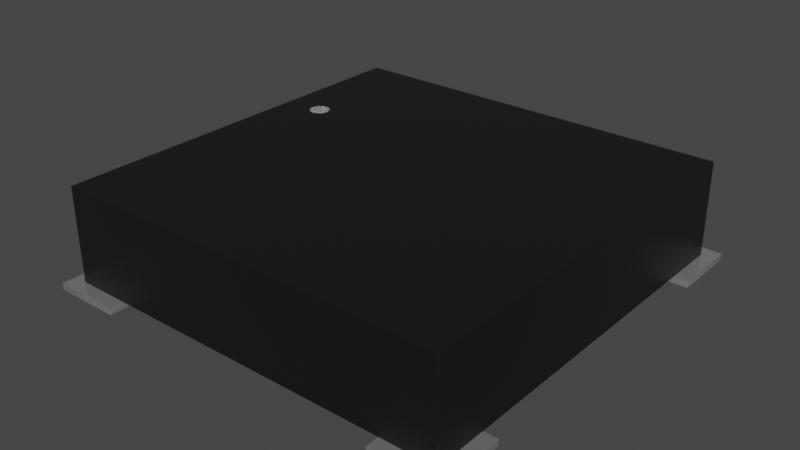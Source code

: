 # Source: MLP-16_3x3mm.blend  (saved by Blender 3.2.14; exported with 4.5.12 LTS)
import bpy
from mathutils import Matrix  # noqa: F401  (used for matrix-valued properties, if any)

bpy.ops.wm.read_factory_settings(use_empty=True)
scene = bpy.context.scene
scene.name = 'Scene'

# ---- collections
col_collection = bpy.data.collections.new('Collection'); scene.collection.children.link(col_collection)

# ---- materials (node trees are filled in below, after node groups)
mat_plastic_chip = bpy.data.materials.new('plastic_chip')
mat_plastic_chip.use_transparent_shadow = False
mat_plastic_chip.preview_render_type = 'CUBE'
mat_white_markings = bpy.data.materials.new('white_markings')
mat_white_markings.use_transparent_shadow = False
mat_white_markings.preview_render_type = 'FLAT'
mat_metal_pins = bpy.data.materials.new('metal_pins')
mat_metal_pins.use_transparent_shadow = False
mat_metal_pins.preview_render_type = 'CUBE'

# ---- node groups
ng_auto_smooth = bpy.data.node_groups.new('Auto Smooth', 'GeometryNodeTree')
_s = ng_auto_smooth.interface.new_socket(name='Geometry', in_out='OUTPUT', socket_type='NodeSocketGeometry')
_s = ng_auto_smooth.interface.new_socket(name='Geometry', in_out='INPUT', socket_type='NodeSocketGeometry')
_s = ng_auto_smooth.interface.new_socket(name='Angle', in_out='INPUT', socket_type='NodeSocketFloat')
_s.subtype = 'ANGLE'
_s.min_value = 0.0
_s.max_value = 3.142
ng_auto_smooth.is_modifier = True
_N = ng_auto_smooth.nodes; _L = ng_auto_smooth.links
n0 = _N.new('NodeGroupOutput'); n0.name = 'Group Output'; n0.location = (480, -100)
n1 = _N.new('NodeGroupInput'); n1.name = 'Group Input'; n1.location = (-420, -300)
n2 = _N.new('NodeGroupInput'); n2.name = 'Group Input.001'; n2.location = (-60, -100)
n3 = _N.new('GeometryNodeSetShadeSmooth'); n3.name = 'Set Shade Smooth'; n3.location = (120, -100)
n3.domain = 'EDGE'
n4 = _N.new('GeometryNodeSetShadeSmooth'); n4.name = 'Set Shade Smooth.001'; n4.location = (300, -100)
n5 = _N.new('GeometryNodeInputMeshEdgeAngle'); n5.name = 'Edge Angle'; n5.location = (-420, -220)
n6 = _N.new('GeometryNodeInputEdgeSmooth'); n6.name = 'Is Edge Smooth'; n6.location = (-60, -160)
n7 = _N.new('GeometryNodeInputShadeSmooth'); n7.name = 'Is Face Smooth'; n7.location = (-240, -340)
n8 = _N.new('FunctionNodeBooleanMath'); n8.name = 'Boolean Math'; n8.location = (-60, -220)
n9 = _N.new('FunctionNodeCompare'); n9.name = 'Compare'; n9.location = (-240, -180)
n9.operation = 'LESS_EQUAL'
_L.new(n5.outputs[0], n9.inputs[0])
_L.new(n4.outputs[0], n0.inputs[0])
_L.new(n1.outputs[1], n9.inputs[1])
_L.new(n9.outputs[0], n8.inputs[0])
_L.new(n7.outputs[0], n8.inputs[1])
_L.new(n2.outputs[0], n3.inputs[0])
_L.new(n6.outputs[0], n3.inputs[1])
_L.new(n3.outputs[0], n4.inputs[0])
_L.new(n8.outputs[0], n3.inputs[2])
n0.is_active_output = True

# ---- material node trees
mat_plastic_chip.use_nodes = True; mat_plastic_chip.node_tree.nodes.clear()
_N = mat_plastic_chip.node_tree.nodes; _L = mat_plastic_chip.node_tree.links
n0 = _N.new('ShaderNodeBsdfPrincipled'); n0.name = 'Principled BSDF'; n0.location = (10, 300)
n0.distribution = 'GGX'
n0.subsurface_method = 'BURLEY'
n0.inputs[0].default_value = (0.009312, 0.009312, 0.009312, 1.0)
n0.inputs[1].default_value = 0.1372
n0.inputs[2].default_value = 0.3706
n0.inputs[3].default_value = 1.45
n0.inputs[27].default_value = (0.0, 0.0, 0.0, 1.0)
n0.inputs[28].default_value = 1.0
n1 = _N.new('ShaderNodeOutputMaterial'); n1.name = 'Material Output'; n1.location = (300, 300)
n2 = _N.new('ShaderNodeTexNoise'); n2.name = 'Noise Texture'; n2.location = (-893, 54)
n2.inputs[2].default_value = 200.0
n2.inputs[3].default_value = 3.6
n2.inputs[4].default_value = 0.8375
n3 = _N.new('ShaderNodeBump'); n3.name = 'Bump'; n3.location = (-604, -53)
n3.inputs[0].default_value = 0.08
n3.inputs[1].default_value = 1.0
n3.inputs[2].default_value = 1.0
_L.new(n0.outputs[0], n1.inputs[0])
_L.new(n2.outputs[0], n3.inputs[3])
_L.new(n3.outputs[0], n0.inputs[5])
n1.is_active_output = True
mat_white_markings.use_nodes = True; mat_white_markings.node_tree.nodes.clear()
_N = mat_white_markings.node_tree.nodes; _L = mat_white_markings.node_tree.links
n0 = _N.new('ShaderNodeOutputMaterial'); n0.name = 'Material Output'; n0.location = (300, 300)
n1 = _N.new('ShaderNodeBsdfPrincipled'); n1.name = 'Principled BSDF'; n1.location = (-34, 272)
n1.distribution = 'GGX'
n1.subsurface_method = 'BURLEY'
n1.inputs[1].default_value = 0.02
n1.inputs[2].default_value = 0.4636
n1.inputs[3].default_value = 1.4
n1.inputs[8].default_value = 1.0
n1.inputs[10].default_value = 0.3682
n1.inputs[13].default_value = 0.6591
n1.inputs[18].default_value = 0.2318
n1.inputs[20].default_value = 0.6709
n1.inputs[24].default_value = 0.1191
n1.inputs[27].default_value = (0.0, 0.0, 0.0, 1.0)
n1.inputs[28].default_value = 1.0
n2 = _N.new('ShaderNodeMapping'); n2.name = 'Mapping'; n2.location = (-1010, 265)
n2.inputs[3].default_value = (3.0, 1.0, 1.0)
n3 = _N.new('ShaderNodeTexCoord'); n3.name = 'Texture Coordinate'; n3.location = (-1250, 180)
n4 = _N.new('ShaderNodeBump'); n4.name = 'Bump'; n4.location = (-376, -99)
n4.inputs[0].default_value = 0.05
n4.inputs[1].default_value = 1.0
n4.inputs[2].default_value = 1.0
n5 = _N.new('ShaderNodeTexNoise'); n5.name = 'Noise Texture'; n5.location = (-662, 176)
n5.inputs[2].default_value = 88.0
n5.inputs[3].default_value = 10.8
n5.inputs[4].default_value = 0.9167
n5.inputs[8].default_value = 1.6
n6 = _N.new('ShaderNodeValToRGB'); n6.name = 'ColorRamp'; n6.location = (-354, 186)
while len(n6.color_ramp.elements) > 1: n6.color_ramp.elements.remove(n6.color_ramp.elements[-1])
n6.color_ramp.elements[0].position = 0.0; n6.color_ramp.elements[0].color = (0.2596, 0.2596, 0.2596, 1.0)
_e = n6.color_ramp.elements.new(1.0); _e.color = (0.6303, 0.6303, 0.6303, 1.0)
n7 = _N.new('ShaderNodeMix'); n7.name = 'Mix'; n7.location = (-204, 152)
n7.data_type = 'RGBA'
n7.inputs[0].default_value = 0.3682
n7.inputs[7].default_value = (0.2525, 0.2525, 0.2525, 1.0)
_L.new(n5.outputs[0], n6.inputs[0])
_L.new(n1.outputs[0], n0.inputs[0])
_L.new(n3.outputs[2], n2.inputs[0])
_L.new(n2.outputs[0], n5.inputs[0])
_L.new(n5.outputs[0], n4.inputs[3])
_L.new(n4.outputs[0], n1.inputs[5])
_L.new(n6.outputs[0], n7.inputs[6])
_L.new(n7.outputs[2], n1.inputs[0])
n0.is_active_output = True
mat_metal_pins.use_nodes = True; mat_metal_pins.node_tree.nodes.clear()
_N = mat_metal_pins.node_tree.nodes; _L = mat_metal_pins.node_tree.links
n0 = _N.new('ShaderNodeMapping'); n0.name = 'Mapping'; n0.location = (-1447, -91)
n0.inputs[3].default_value = (4.8, 1.2, 1.1)
n1 = _N.new('ShaderNodeBsdfPrincipled'); n1.name = 'Principled BSDF'; n1.location = (-560, 254)
n1.distribution = 'GGX'
n1.subsurface_method = 'BURLEY'
n1.inputs[1].default_value = 0.7818
n1.inputs[2].default_value = 0.2886
n1.inputs[3].default_value = 1.45
n1.inputs[13].default_value = 0.0
n1.inputs[27].default_value = (0.0, 0.0, 0.0, 1.0)
n1.inputs[28].default_value = 1.0
n2 = _N.new('ShaderNodeOutputMaterial'); n2.name = 'Material Output.002'; n2.location = (-205, 253)
n2.width = 213
n3 = _N.new('ShaderNodeTexNoise'); n3.name = 'Noise Texture.002'; n3.location = (-1228, -73)
n3.inputs[2].default_value = 0.1
n3.inputs[3].default_value = 7.0
n3.inputs[4].default_value = 0.6
n3.inputs[8].default_value = 0.4
n4 = _N.new('ShaderNodeTexCoord'); n4.name = 'Texture Coordinate'; n4.location = (-1636, -116)
n5 = _N.new('ShaderNodeMix'); n5.name = 'Mix.001'; n5.location = (-921, 45)
n5.data_type = 'RGBA'
n5.inputs[6].default_value = (0.9398, 0.9547, 1.0, 1.0)
n5.inputs[7].default_value = (0.13, 0.1259, 0.1359, 1.0)
n6 = _N.new('ShaderNodeBump'); n6.name = 'Bump.001'; n6.location = (-1001, -227)
n6.inputs[0].default_value = 0.05
n6.inputs[1].default_value = 0.01
n6.inputs[2].default_value = 1.0
_L.new(n1.outputs[0], n2.inputs[0])
_L.new(n3.outputs[0], n6.inputs[3])
_L.new(n0.outputs[0], n3.inputs[0])
_L.new(n3.outputs[0], n5.inputs[0])
_L.new(n4.outputs[3], n0.inputs[0])
_L.new(n5.outputs[2], n1.inputs[0])
_L.new(n6.outputs[0], n1.inputs[5])
n2.is_active_output = True

# ---- world
world_world = bpy.data.worlds.new('World'); scene.world = world_world
world_world.use_nodes = True; world_world.node_tree.nodes.clear()
_N = world_world.node_tree.nodes; _L = world_world.node_tree.links
n0 = _N.new('ShaderNodeOutputWorld'); n0.name = 'World Output'; n0.location = (300, 300)
n1 = _N.new('ShaderNodeBackground'); n1.name = 'Background'; n1.location = (10, 300)
n1.inputs[0].default_value = (0.05088, 0.05088, 0.05088, 1.0)
_L.new(n1.outputs[0], n0.inputs[0])
n0.is_active_output = True
world_world.color = (0.05088, 0.05088, 0.05088)
world_world.use_sun_shadow = False
world_world.sun_shadow_jitter_overblur = 0.0

# ---- meshes
me_shape_9_indexedfaceset_028 = bpy.data.meshes.new('SHAPE_9_IndexedFaceSet.028')
me_shape_9_indexedfaceset_028.from_pydata([(0.5902, -0.5902, 0.3), (0.5902, 0.5902, 0.3), (-0.5902, 0.5902, 0.3), (-0.472, 0.1674, 0.3012), (-0.4512, 0.176, 0.3012), (-0.4465, 0.1821, 0.3012), (-0.4436, 0.2045, 0.3012), (-0.4465, 0.2116, 0.3012), (-0.4644, 0.2253, 0.3012), (-0.472, 0.2264, 0.3012), (-0.4797, 0.2253, 0.3012), (-0.4929, 0.2177, 0.3012), (-0.5005, 0.2045, 0.3012), (-0.5016, 0.1969, 0.3012), (-0.5005, 0.2045, 0.3), (-0.472, 0.2264, 0.3), (-0.4465, 0.2116, 0.3), (-0.4436, 0.2045, 0.3), (-0.4425, 0.1969, 0.3), (-0.4512, 0.176, 0.3), (-0.4573, 0.1713, 0.3), (-0.472, 0.1674, 0.3), (-0.4868, 0.1713, 0.3), (-0.4929, 0.176, 0.3), (-0.4976, 0.1821, 0.3), (-0.5005, 0.1892, 0.3), (-0.5016, 0.1969, 0.3), (-0.4976, 0.2116, 0.3), (-0.4929, 0.2177, 0.3), (-0.4868, 0.2224, 0.3), (-0.4797, 0.2253, 0.3), (-0.4644, 0.2253, 0.3), (-0.4573, 0.2224, 0.3), (-0.4512, 0.2177, 0.3), (-0.4436, 0.1892, 0.3), (-0.4465, 0.1821, 0.3), (-0.4644, 0.1684, 0.3), (-0.4797, 0.1684, 0.3), (-0.5005, 0.1892, 0.3012), (-0.4976, 0.1821, 0.3012), (-0.4929, 0.176, 0.3012), (-0.4868, 0.1713, 0.3012), (-0.4797, 0.1684, 0.3012), (-0.4644, 0.1684, 0.3012), (-0.4573, 0.1713, 0.3012), (-0.4436, 0.1892, 0.3012), (-0.4425, 0.1969, 0.3012), (-0.4512, 0.2177, 0.3012), (-0.4573, 0.2224, 0.3012), (-0.4868, 0.2224, 0.3012), (-0.4976, 0.2116, 0.3012), (-0.5902, -0.5902, 0.02008), (-0.5902, -0.5902, 0.3), (-0.5902, 0.5902, 0.02008), (0.5902, 0.5902, 0.02008), (0.5902, -0.5902, 0.02008), (-0.4315, 0.4315, 0.0), (-0.4315, 0.6315, 0.02008), (-0.4315, 0.4315, 0.02008), (-0.6315, 0.6315, 0.0), (-0.4315, 0.6315, 0.0), (-0.6315, 0.6315, 0.02008), (-0.6315, 0.4315, 0.0), (-0.6315, 0.4315, 0.02008), (0.4315, 0.4315, 0.0), (0.4315, 0.4315, 0.02008), (0.6315, 0.6315, 0.0), (0.6315, 0.4315, 0.0), (0.6315, 0.4315, 0.02008), (0.4315, 0.6315, 0.0), (0.4315, 0.6315, 0.02008), (0.6315, 0.6315, 0.02008), (-0.6315, -0.6315, 0.0), (-0.4315, -0.4315, 0.0), (-0.4315, -0.4315, 0.02008), (-0.6315, -0.4315, 0.0), (-0.6315, -0.6315, 0.02008), (-0.6315, -0.4315, 0.02008), (-0.4315, -0.6315, 0.0), (-0.4315, -0.6315, 0.02008), (0.6315, -0.6315, 0.02008), (0.4315, -0.4315, 0.0), (0.6315, -0.4315, 0.0), (0.4315, -0.4315, 0.02008), (0.6315, -0.4315, 0.02008), (0.4315, -0.6315, 0.0), (0.4315, -0.6315, 0.02008), (0.6315, -0.6315, 0.0), (-0.2657, -0.2657, 0.0), (0.2657, 0.2657, 0.0), (0.2657, -0.2657, 0.0), (-0.2657, 0.2657, 0.0), (-0.2657, 0.2657, 0.02008), (-0.2657, -0.2657, 0.02008), (0.2657, -0.2657, 0.02008), (0.2657, 0.2657, 0.02008), (0.5315, 0.2567, 0.15), (0.5315, 0.137, 0.15), (0.5114, 0.2567, 0.15), (0.5114, 0.137, 0.15), (0.5114, 0.2567, 0.02008), (0.3315, 0.2567, 0.02008), (0.5114, 0.137, 0.02008), (0.3315, 0.2567, 0.0), (0.3315, 0.137, 0.02008), (0.5315, 0.137, 0.0), (0.3315, 0.137, 0.0), (0.5315, 0.2567, 0.0), (0.3315, 0.05984, 0.02008), (0.5114, 0.05984, 0.02008), (0.5315, 0.05984, 0.15), (0.3315, -0.05984, 0.0), (0.5315, -0.05984, 0.15), (0.5114, 0.05984, 0.15), (0.3315, -0.05984, 0.02008), (0.5315, 0.05984, 0.0), (0.5315, -0.05984, 0.0), (0.5114, -0.05984, 0.02008), (0.5114, -0.05984, 0.15), (0.3315, 0.05984, 0.0), (0.3315, -0.137, 0.0), (0.5114, -0.137, 0.15), (0.5315, -0.137, 0.15), (0.5315, -0.2567, 0.15), (0.5114, -0.2567, 0.15), (0.3315, -0.2567, 0.02008), (0.5114, -0.137, 0.02008), (0.3315, -0.137, 0.02008), (0.5114, -0.2567, 0.02008), (0.5315, -0.137, 0.0), (0.5315, -0.2567, 0.0), (0.3315, -0.2567, 0.0), (-0.3315, -0.137, 0.0), (-0.5315, -0.2567, 0.15), (-0.5114, -0.137, 0.15), (-0.5315, -0.137, 0.15), (-0.5315, -0.2567, 0.0), (-0.5315, -0.137, 0.0), (-0.3315, -0.2567, 0.0), (-0.3315, -0.137, 0.02008), (-0.3315, -0.2567, 0.02008), (-0.5114, -0.2567, 0.02008), (-0.5114, -0.137, 0.02008), (-0.5114, -0.2567, 0.15), (-0.5315, -0.05984, 0.0), (-0.3315, 0.05984, 0.0), (-0.3315, 0.05984, 0.02008), (-0.5315, -0.05984, 0.15), (-0.5315, 0.05984, 0.15), (-0.5114, -0.05984, 0.02008), (-0.3315, -0.05984, 0.02008), (-0.5114, 0.05984, 0.02008), (-0.5315, 0.05984, 0.0), (-0.5114, 0.05984, 0.15), (-0.5114, -0.05984, 0.15), (-0.3315, -0.05984, 0.0), (-0.3315, 0.137, 0.02008), (-0.5315, 0.2567, 0.0), (-0.5315, 0.2567, 0.15), (-0.5114, 0.2567, 0.15), (-0.5114, 0.2567, 0.02008), (-0.5315, 0.137, 0.15), (-0.5114, 0.137, 0.02008), (-0.3315, 0.2567, 0.02008), (-0.3315, 0.2567, 0.0), (-0.5114, 0.137, 0.15), (-0.3315, 0.137, 0.0), (-0.5315, 0.137, 0.0), (0.2567, -0.5114, 0.02008), (0.2567, -0.5315, 0.15), (0.137, -0.5315, 0.15), (0.2567, -0.3315, 0.02008), (0.137, -0.3315, 0.0), (0.2567, -0.3315, 0.0), (0.137, -0.3315, 0.02008), (0.137, -0.5114, 0.02008), (0.137, -0.5114, 0.15), (0.2567, -0.5114, 0.15), (0.137, -0.5315, 0.0), (0.2567, -0.5315, 0.0), (0.05984, -0.3315, 0.0), (0.05984, -0.5114, 0.15), (0.05984, -0.5315, 0.15), (-0.05984, -0.5315, 0.15), (-0.05984, -0.5114, 0.15), (-0.05984, -0.5114, 0.02008), (-0.05984, -0.3315, 0.0), (-0.05984, -0.3315, 0.02008), (0.05984, -0.3315, 0.02008), (0.05984, -0.5114, 0.02008), (-0.05984, -0.5315, 0.0), (0.05984, -0.5315, 0.0), (-0.137, -0.5315, 0.0), (-0.137, -0.3315, 0.02008), (-0.137, -0.5114, 0.15), (-0.2567, -0.5315, 0.15), (-0.2567, -0.5114, 0.02008), (-0.2567, -0.3315, 0.02008), (-0.2567, -0.5114, 0.15), (-0.137, -0.5315, 0.15), (-0.2567, -0.3315, 0.0), (-0.137, -0.5114, 0.02008), (-0.2567, -0.5315, 0.0), (-0.137, -0.3315, 0.0), (-0.2567, 0.5114, 0.02008), (-0.2567, 0.5114, 0.15), (-0.137, 0.5315, 0.0), (-0.137, 0.3315, 0.0), (-0.137, 0.5315, 0.15), (-0.137, 0.5114, 0.15), (-0.137, 0.5114, 0.02008), (-0.137, 0.3315, 0.02008), (-0.2567, 0.5315, 0.15), (-0.2567, 0.3315, 0.02008), (-0.2567, 0.3315, 0.0), (-0.2567, 0.5315, 0.0), (-0.05984, 0.5114, 0.15), (0.05984, 0.5315, 0.0), (0.05984, 0.5315, 0.15), (0.05984, 0.5114, 0.02008), (-0.05984, 0.5315, 0.15), (-0.05984, 0.3315, 0.0), (0.05984, 0.3315, 0.02008), (-0.05984, 0.3315, 0.02008), (-0.05984, 0.5114, 0.02008), (0.05984, 0.5114, 0.15), (0.05984, 0.3315, 0.0), (-0.05984, 0.5315, 0.0), (0.137, 0.3315, 0.0), (0.137, 0.5315, 0.0), (0.137, 0.5315, 0.15), (0.2567, 0.3315, 0.02008), (0.137, 0.5114, 0.15), (0.2567, 0.5114, 0.02008), (0.2567, 0.5315, 0.0), (0.2567, 0.5315, 0.15), (0.2567, 0.3315, 0.0), (0.137, 0.3315, 0.02008), (0.137, 0.5114, 0.02008), (0.2567, 0.5114, 0.15)], [], [(2, 52, 0), (2, 0, 1), (38, 13, 26), (38, 26, 25), (39, 25, 24), (39, 38, 25), (40, 24, 23), (40, 39, 24), (41, 23, 22), (41, 40, 23), (42, 22, 37), (42, 41, 22), (3, 37, 21), (3, 42, 37), (43, 21, 36), (43, 3, 21), (44, 36, 20), (44, 43, 36), (4, 20, 19), (4, 44, 20), (5, 19, 35), (5, 4, 19), (45, 35, 34), (45, 5, 35), (46, 45, 34), (46, 34, 18), (6, 46, 18), (6, 18, 17), (7, 6, 17), (7, 17, 16), (47, 7, 16), (47, 16, 33), (48, 47, 33), (48, 33, 32), (8, 48, 32), (8, 32, 31), (9, 8, 31), (9, 31, 15), (10, 15, 30), (10, 9, 15), (49, 30, 29), (49, 10, 30), (11, 29, 28), (11, 49, 29), (50, 28, 27), (50, 11, 28), (12, 27, 14), (12, 50, 27), (13, 14, 26), (13, 12, 14), (28, 26, 14), (28, 14, 27), (28, 29, 30), (28, 30, 15), (28, 15, 31), (28, 31, 32), (28, 32, 33), (28, 33, 16), (28, 16, 17), (28, 17, 18), (28, 18, 34), (28, 34, 35), (28, 35, 19), (28, 19, 20), (28, 20, 36), (28, 36, 21), (28, 21, 37), (28, 37, 22), (28, 22, 23), (28, 23, 24), (28, 24, 25), (28, 25, 26), (11, 13, 38), (11, 38, 39), (11, 39, 40), (11, 40, 41), (11, 41, 42), (11, 42, 3), (11, 3, 43), (11, 43, 44), (11, 44, 4), (11, 4, 5), (11, 5, 45), (11, 45, 46), (11, 46, 6), (11, 6, 7), (11, 7, 47), (11, 47, 48), (11, 48, 8), (11, 8, 9), (11, 9, 10), (11, 10, 49), (11, 50, 12), (11, 12, 13), (52, 51, 55), (52, 55, 0), (0, 55, 54), (0, 54, 1), (1, 54, 53), (1, 53, 2), (2, 53, 51), (2, 51, 52), (54, 55, 51), (54, 51, 53), (63, 62, 56), (63, 56, 58), (58, 56, 60), (58, 60, 57), (57, 60, 59), (57, 59, 61), (61, 59, 62), (61, 62, 63), (60, 56, 62), (60, 62, 59), (61, 63, 58), (61, 58, 57), (65, 64, 67), (65, 67, 68), (68, 67, 66), (68, 66, 71), (71, 66, 69), (71, 69, 70), (70, 69, 64), (70, 64, 65), (66, 67, 64), (66, 64, 69), (70, 65, 68), (70, 68, 71), (76, 72, 78), (76, 78, 79), (79, 78, 73), (79, 73, 74), (74, 73, 75), (74, 75, 77), (77, 75, 72), (77, 72, 76), (73, 78, 72), (73, 72, 75), (77, 76, 79), (77, 79, 74), (86, 85, 87), (86, 87, 80), (80, 87, 82), (80, 82, 84), (84, 82, 81), (84, 81, 83), (83, 81, 85), (83, 85, 86), (82, 87, 85), (82, 85, 81), (83, 86, 80), (83, 80, 84), (93, 88, 90), (93, 90, 94), (94, 90, 89), (94, 89, 95), (95, 89, 91), (95, 91, 92), (92, 91, 88), (92, 88, 93), (89, 90, 88), (89, 88, 91), (92, 93, 94), (92, 94, 95), (100, 103, 101), (107, 103, 100), (96, 100, 98), (96, 107, 100), (97, 102, 105), (99, 102, 97), (106, 105, 102), (104, 106, 102), (98, 99, 97), (98, 97, 96), (101, 104, 102), (101, 102, 100), (97, 105, 107), (97, 107, 96), (101, 103, 106), (101, 106, 104), (98, 100, 102), (98, 102, 99), (107, 105, 106), (107, 106, 103), (109, 119, 108), (115, 119, 109), (110, 109, 113), (110, 115, 109), (112, 117, 116), (118, 117, 112), (111, 116, 117), (114, 111, 117), (113, 118, 112), (113, 112, 110), (108, 114, 117), (108, 117, 109), (112, 116, 115), (112, 115, 110), (108, 119, 111), (108, 111, 114), (113, 109, 117), (113, 117, 118), (115, 116, 111), (115, 111, 119), (126, 120, 127), (129, 120, 126), (122, 126, 121), (122, 129, 126), (123, 128, 130), (124, 128, 123), (131, 130, 128), (125, 131, 128), (121, 124, 123), (121, 123, 122), (127, 125, 128), (127, 128, 126), (123, 130, 129), (123, 129, 122), (127, 120, 131), (127, 131, 125), (121, 126, 128), (121, 128, 124), (129, 130, 131), (129, 131, 120), (141, 138, 140), (136, 138, 141), (133, 141, 143), (133, 136, 141), (135, 142, 137), (134, 142, 135), (132, 137, 142), (139, 132, 142), (135, 133, 143), (135, 143, 134), (142, 141, 140), (142, 140, 139), (135, 137, 136), (135, 136, 133), (140, 138, 132), (140, 132, 139), (143, 141, 142), (143, 142, 134), (132, 138, 136), (132, 136, 137), (149, 155, 150), (144, 155, 149), (147, 149, 154), (147, 144, 149), (148, 151, 152), (153, 151, 148), (145, 152, 151), (146, 145, 151), (148, 147, 154), (148, 154, 153), (151, 149, 150), (151, 150, 146), (148, 152, 144), (148, 144, 147), (150, 155, 145), (150, 145, 146), (154, 149, 151), (154, 151, 153), (145, 155, 144), (145, 144, 152), (162, 166, 156), (167, 166, 162), (161, 162, 165), (161, 167, 162), (158, 160, 157), (159, 160, 158), (164, 157, 160), (163, 164, 160), (158, 161, 165), (158, 165, 159), (160, 162, 156), (160, 156, 163), (158, 157, 167), (158, 167, 161), (156, 166, 164), (156, 164, 163), (165, 162, 160), (165, 160, 159), (164, 166, 167), (164, 167, 157), (168, 173, 171), (179, 173, 168), (169, 168, 177), (169, 179, 168), (170, 175, 178), (176, 175, 170), (172, 178, 175), (174, 172, 175), (176, 169, 177), (176, 170, 169), (174, 168, 171), (174, 175, 168), (170, 178, 179), (170, 179, 169), (171, 173, 172), (171, 172, 174), (177, 168, 175), (177, 175, 176), (173, 178, 172), (173, 179, 178), (189, 180, 188), (191, 180, 189), (182, 189, 181), (182, 191, 189), (183, 185, 190), (184, 185, 183), (186, 190, 185), (187, 186, 185), (184, 182, 181), (184, 183, 182), (187, 189, 188), (187, 185, 189), (183, 190, 191), (183, 191, 182), (188, 180, 186), (188, 186, 187), (181, 189, 185), (181, 185, 184), (180, 190, 186), (180, 191, 190), (201, 203, 193), (192, 203, 201), (199, 201, 194), (199, 192, 201), (195, 196, 202), (198, 196, 195), (200, 202, 196), (197, 200, 196), (198, 199, 194), (198, 195, 199), (197, 201, 193), (197, 196, 201), (195, 202, 192), (195, 192, 199), (193, 203, 200), (193, 200, 197), (194, 201, 196), (194, 196, 198), (203, 202, 200), (203, 192, 202), (204, 214, 213), (215, 214, 204), (212, 204, 205), (212, 215, 204), (208, 210, 206), (209, 210, 208), (207, 206, 210), (211, 207, 210), (212, 205, 209), (212, 209, 208), (204, 213, 211), (204, 211, 210), (208, 206, 215), (208, 215, 212), (213, 214, 207), (213, 207, 211), (205, 204, 210), (205, 210, 209), (206, 207, 214), (206, 214, 215), (224, 221, 223), (227, 221, 224), (220, 224, 216), (220, 227, 224), (218, 219, 217), (225, 219, 218), (226, 217, 219), (222, 226, 219), (220, 216, 225), (220, 225, 218), (224, 223, 222), (224, 222, 219), (218, 217, 227), (218, 227, 220), (223, 221, 226), (223, 226, 222), (216, 224, 219), (216, 219, 225), (217, 226, 221), (217, 221, 227), (238, 228, 237), (229, 228, 238), (230, 238, 232), (230, 229, 238), (235, 233, 234), (239, 233, 235), (236, 234, 233), (231, 236, 233), (230, 232, 239), (230, 239, 235), (238, 237, 231), (238, 231, 233), (235, 234, 229), (235, 229, 230), (237, 228, 236), (237, 236, 231), (232, 238, 233), (232, 233, 239), (234, 236, 228), (234, 228, 229)])
me_shape_9_indexedfaceset_028.polygons.foreach_set('use_smooth', [True] * 404)
me_shape_9_indexedfaceset_028.polygons.foreach_set('material_index', [0, 0, 1, 1, 1, 1, 1, 1, 1, 1, 1, 1, 1, 1, 1, 1, 1, 1, 1, 1, 1, 1, 1, 1, 1, 1, 1, 1, 1, 1, 1, 1, 1, 1, 1, 1, 1, 1, 1, 1, 1, 1, 1, 1, 1, 1, 1, 1, 1, 1, 1, 1, 1, 1, 1, 1, 1, 1, 1, 1, 1, 1, 1, 1, 1, 1, 1, 1, 1, 1, 1, 1, 1, 1, 1, 1, 1, 1, 1, 1, 1, 1, 1, 1, 1, 1, 1, 1, 1, 1, 1, 1, 1, 1, 0, 0, 0, 0, 0, 0, 0, 0, 0, 0, 2, 2, 2, 2, 2, 2, 2, 2, 2, 2, 2, 2, 2, 2, 2, 2, 2, 2, 2, 2, 2, 2, 2, 2, 2, 2, 2, 2, 2, 2, 2, 2, 2, 2, 2, 2, 2, 2, 2, 2, 2, 2, 2, 2, 2, 2, 2, 2, 2, 2, 2, 2, 2, 2, 2, 2, 2, 2, 2, 2, 2, 2, 2, 2, 2, 2, 2, 2, 2, 2, 2, 2, 2, 2, 2, 2, 2, 2, 2, 2, 2, 2, 2, 2, 2, 2, 2, 2, 2, 2, 2, 2, 2, 2, 2, 2, 2, 2, 2, 2, 2, 2, 2, 2, 2, 2, 2, 2, 2, 2, 2, 2, 2, 2, 2, 2, 2, 2, 2, 2, 2, 2, 2, 2, 2, 2, 2, 2, 2, 2, 2, 2, 2, 2, 2, 2, 2, 2, 2, 2, 2, 2, 2, 2, 2, 2, 2, 2, 2, 2, 2, 2, 2, 2, 2, 2, 2, 2, 2, 2, 2, 2, 2, 2, 2, 2, 2, 2, 2, 2, 2, 2, 2, 2, 2, 2, 2, 2, 2, 2, 2, 2, 2, 2, 2, 2, 2, 2, 2, 2, 2, 2, 2, 2, 2, 2, 2, 2, 2, 2, 2, 2, 2, 2, 2, 2, 2, 2, 2, 2, 2, 2, 2, 2, 2, 2, 2, 2, 2, 2, 2, 2, 2, 2, 2, 2, 2, 2, 2, 2, 2, 2, 2, 2, 2, 2, 2, 2, 2, 2, 2, 2, 2, 2, 2, 2, 2, 2, 2, 2, 2, 2, 2, 2, 2, 2, 2, 2, 2, 2, 2, 2, 2, 2, 2, 2, 2, 2, 2, 2, 2, 2, 2, 2, 2, 2, 2, 2, 2, 2, 2, 2, 2, 2, 2, 2, 2, 2, 2, 2, 2, 2, 2, 2, 2, 2, 2, 2, 2, 2])
_uv = me_shape_9_indexedfaceset_028.uv_layers.new(name='UVMap')
_uv.uv.foreach_set('vector', [0.0, 1.0, 0.0, 0.0, 1.0, 0.0, 0.0, 1.0, 1.0, 0.0, 1.0, 1.0, 0.0175, 0.3706, 0.0, 0.5, 0.0, 0.5, 0.0175, 0.3706, 0.0, 0.5, 0.0175, 0.3706, 0.06742, 0.25, 0.0175, 0.3706, 0.06742, 0.25, 0.06742, 0.25, 0.0175, 0.3706, 0.0175, 0.3706, 0.1468, 0.1464, 0.06742, 0.25, 0.1468, 0.1464, 0.1468, 0.1464, 0.06742, 0.25, 0.06742, 0.25, 0.2504, 0.06699, 0.1468, 0.1464, 0.2504, 0.06699, 0.2504, 0.06699, 0.1468, 0.1464, 0.1468, 0.1464, 0.3709, 0.01704, 0.2504, 0.06699, 0.3709, 0.01704, 0.3709, 0.01704, 0.2504, 0.06699, 0.2504, 0.06699, 0.5002, 0.0, 0.3709, 0.01704, 0.5002, 0.0, 0.5002, 0.0, 0.3709, 0.01704, 0.3709, 0.01704, 0.6296, 0.01704, 0.5002, 0.0, 0.6296, 0.01704, 0.6296, 0.01704, 0.5002, 0.0, 0.5002, 0.0, 0.7501, 0.06699, 0.6296, 0.01704, 0.7501, 0.06699, 0.7501, 0.06699, 0.6296, 0.01704, 0.6296, 0.01704, 0.8536, 0.1464, 0.7501, 0.06699, 0.8536, 0.1464, 0.8536, 0.1464, 0.7501, 0.06699, 0.7501, 0.06699, 0.933, 0.25, 0.8536, 0.1464, 0.933, 0.25, 0.933, 0.25, 0.8536, 0.1464, 0.8536, 0.1464, 0.983, 0.3706, 0.933, 0.25, 0.983, 0.3706, 0.983, 0.3706, 0.933, 0.25, 0.933, 0.25, 1.0, 0.5, 0.983, 0.3706, 0.983, 0.3706, 1.0, 0.5, 0.983, 0.3706, 1.0, 0.5, 0.983, 0.6294, 1.0, 0.5, 1.0, 0.5, 0.983, 0.6294, 1.0, 0.5, 0.983, 0.6294, 0.933, 0.75, 0.983, 0.6294, 0.983, 0.6294, 0.933, 0.75, 0.983, 0.6294, 0.933, 0.75, 0.8536, 0.8536, 0.933, 0.75, 0.933, 0.75, 0.8536, 0.8536, 0.933, 0.75, 0.8536, 0.8536, 0.7501, 0.933, 0.8536, 0.8536, 0.8536, 0.8536, 0.7501, 0.933, 0.8536, 0.8536, 0.7501, 0.933, 0.6296, 0.983, 0.7501, 0.933, 0.7501, 0.933, 0.6296, 0.983, 0.7501, 0.933, 0.6296, 0.983, 0.5002, 1.0, 0.6296, 0.983, 0.6296, 0.983, 0.5002, 1.0, 0.6296, 0.983, 0.5002, 1.0, 0.3709, 0.983, 0.5002, 1.0, 0.3709, 0.983, 0.3709, 0.983, 0.5002, 1.0, 0.5002, 1.0, 0.2504, 0.933, 0.3709, 0.983, 0.2504, 0.933, 0.2504, 0.933, 0.3709, 0.983, 0.3709, 0.983, 0.1468, 0.8536, 0.2504, 0.933, 0.1468, 0.8536, 0.1468, 0.8536, 0.2504, 0.933, 0.2504, 0.933, 0.06742, 0.75, 0.1468, 0.8536, 0.06742, 0.75, 0.06742, 0.75, 0.1468, 0.8536, 0.1468, 0.8536, 0.0175, 0.6294, 0.06742, 0.75, 0.0175, 0.6294, 0.0175, 0.6294, 0.06742, 0.75, 0.06742, 0.75, 0.0, 0.5, 0.0175, 0.6294, 0.0, 0.5, 0.0, 0.5, 0.0175, 0.6294, 0.0175, 0.6294, 0.1468, 0.8536, 0.0, 0.5, 0.0175, 0.6294, 0.1468, 0.8536, 0.0175, 0.6294, 0.06742, 0.75, 0.1468, 0.8536, 0.2504, 0.933, 0.3709, 0.983, 0.1468, 0.8536, 0.3709, 0.983, 0.5002, 1.0, 0.1468, 0.8536, 0.5002, 1.0, 0.6296, 0.983, 0.1468, 0.8536, 0.6296, 0.983, 0.7501, 0.933, 0.1468, 0.8536, 0.7501, 0.933, 0.8536, 0.8536, 0.1468, 0.8536, 0.8536, 0.8536, 0.933, 0.75, 0.1468, 0.8536, 0.933, 0.75, 0.983, 0.6294, 0.1468, 0.8536, 0.983, 0.6294, 1.0, 0.5, 0.1468, 0.8536, 1.0, 0.5, 0.983, 0.3706, 0.1468, 0.8536, 0.983, 0.3706, 0.933, 0.25, 0.1468, 0.8536, 0.933, 0.25, 0.8536, 0.1464, 0.1468, 0.8536, 0.8536, 0.1464, 0.7501, 0.06699, 0.1468, 0.8536, 0.7501, 0.06699, 0.6296, 0.01704, 0.1468, 0.8536, 0.6296, 0.01704, 0.5002, 0.0, 0.1468, 0.8536, 0.5002, 0.0, 0.3709, 0.01704, 0.1468, 0.8536, 0.3709, 0.01704, 0.2504, 0.06699, 0.1468, 0.8536, 0.2504, 0.06699, 0.1468, 0.1464, 0.1468, 0.8536, 0.1468, 0.1464, 0.06742, 0.25, 0.1468, 0.8536, 0.06742, 0.25, 0.0175, 0.3706, 0.1468, 0.8536, 0.0175, 0.3706, 0.0, 0.5, 0.1468, 0.8536, 0.0, 0.5, 0.0175, 0.3706, 0.1468, 0.8536, 0.0175, 0.3706, 0.06742, 0.25, 0.1468, 0.8536, 0.06742, 0.25, 0.1468, 0.1464, 0.1468, 0.8536, 0.1468, 0.1464, 0.2504, 0.06699, 0.1468, 0.8536, 0.2504, 0.06699, 0.3709, 0.01704, 0.1468, 0.8536, 0.3709, 0.01704, 0.5002, 0.0, 0.1468, 0.8536, 0.5002, 0.0, 0.6296, 0.01704, 0.1468, 0.8536, 0.6296, 0.01704, 0.7501, 0.06699, 0.1468, 0.8536, 0.7501, 0.06699, 0.8536, 0.1464, 0.1468, 0.8536, 0.8536, 0.1464, 0.933, 0.25, 0.1468, 0.8536, 0.933, 0.25, 0.983, 0.3706, 0.1468, 0.8536, 0.983, 0.3706, 1.0, 0.5, 0.1468, 0.8536, 1.0, 0.5, 0.983, 0.6294, 0.1468, 0.8536, 0.983, 0.6294, 0.933, 0.75, 0.1468, 0.8536, 0.933, 0.75, 0.8536, 0.8536, 0.1468, 0.8536, 0.8536, 0.8536, 0.7501, 0.933, 0.1468, 0.8536, 0.7501, 0.933, 0.6296, 0.983, 0.1468, 0.8536, 0.6296, 0.983, 0.5002, 1.0, 0.1468, 0.8536, 0.5002, 1.0, 0.3709, 0.983, 0.1468, 0.8536, 0.3709, 0.983, 0.2504, 0.933, 0.1468, 0.8536, 0.06742, 0.75, 0.0175, 0.6294, 0.1468, 0.8536, 0.0175, 0.6294, 0.0, 0.5, 0.0, 1.0, 0.0, 0.0, 1.0, 0.0, 0.0, 1.0, 1.0, 0.0, 1.0, 1.0, 0.0, 1.0, 0.0, 0.0, 1.0, 0.0, 0.0, 1.0, 1.0, 0.0, 1.0, 1.0, 1.0, 1.0, 1.0, 0.0, 0.0, 0.0, 1.0, 1.0, 0.0, 0.0, 0.0, 1.0, 1.0, 1.0, 1.0, 0.0, 0.0, 0.0, 1.0, 1.0, 0.0, 0.0, 0.0, 1.0, 1.0, 1.0, 1.0, 0.0, 0.0, 0.0, 1.0, 1.0, 0.0, 0.0, 0.0, 1.0, 0.0, 1.0, 0.0, 0.0, 1.0, 0.0, 0.0, 1.0, 1.0, 0.0, 1.0, 1.0, 0.0, 1.0, 0.0, 0.0, 1.0, 0.0, 0.0, 1.0, 1.0, 0.0, 1.0, 1.0, 1.0, 1.0, 1.0, 0.0, 0.0, 0.0, 1.0, 1.0, 0.0, 0.0, 0.0, 1.0, 1.0, 1.0, 1.0, 0.0, 0.0, 0.0, 1.0, 1.0, 0.0, 0.0, 0.0, 1.0, 1.0, 1.0, 1.0, 0.0, 0.0, 0.0, 1.0, 1.0, 0.0, 0.0, 0.0, 1.0, 0.0, 1.0, 0.0, 0.0, 1.0, 0.0, 0.0, 1.0, 1.0, 0.0, 1.0, 1.0, 0.0, 1.0, 0.0, 0.0, 1.0, 0.0, 0.0, 1.0, 1.0, 0.0, 1.0, 1.0, 0.0, 1.0, 0.0, 0.0, 1.0, 0.0, 0.0, 1.0, 1.0, 0.0, 1.0, 1.0, 1.0, 1.0, 1.0, 0.0, 0.0, 0.0, 1.0, 1.0, 0.0, 0.0, 0.0, 1.0, 1.0, 1.0, 1.0, 0.0, 0.0, 0.0, 1.0, 1.0, 0.0, 0.0, 0.0, 1.0, 1.0, 1.0, 1.0, 0.0, 0.0, 0.0, 1.0, 1.0, 0.0, 0.0, 0.0, 1.0, 0.0, 1.0, 0.0, 0.0, 1.0, 0.0, 0.0, 1.0, 1.0, 0.0, 1.0, 1.0, 0.0, 1.0, 0.0, 0.0, 1.0, 0.0, 0.0, 1.0, 1.0, 0.0, 1.0, 1.0, 0.0, 1.0, 0.0, 0.0, 1.0, 0.0, 0.0, 1.0, 1.0, 0.0, 1.0, 1.0, 1.0, 1.0, 1.0, 0.0, 0.0, 0.0, 1.0, 1.0, 0.0, 0.0, 0.0, 1.0, 1.0, 1.0, 1.0, 0.0, 0.0, 0.0, 1.0, 1.0, 0.0, 0.0, 0.0, 1.0, 1.0, 1.0, 1.0, 0.0, 0.0, 0.0, 1.0, 1.0, 0.0, 0.0, 0.0, 1.0, 0.0, 1.0, 0.0, 0.0, 1.0, 0.0, 0.0, 1.0, 1.0, 0.0, 1.0, 1.0, 0.0, 1.0, 0.0, 0.0, 1.0, 0.0, 0.0, 1.0, 1.0, 0.0, 1.0, 1.0, 0.0, 1.0, 0.0, 0.0, 1.0, 0.0, 0.0, 1.0, 1.0, 0.0, 1.0, 1.0, 1.0, 1.0, 1.0, 0.0, 0.0, 0.0, 1.0, 1.0, 0.0, 0.0, 0.0, 1.0, 1.0, 1.0, 1.0, 0.0, 0.0, 0.0, 1.0, 1.0, 0.0, 0.0, 0.0, 1.0, 1.0, 1.0, 1.0, 0.0, 0.0, 0.0, 1.0, 1.0, 0.0, 0.0, 0.0, 1.0, 0.0, 1.0, 0.0, 0.0, 1.0, 0.0, 0.0, 1.0, 1.0, 0.0, 1.0, 1.0, 0.0, 1.0, 0.0, 0.0, 1.0, 0.0, 0.0, 1.0, 1.0, 0.0, 1.0, 1.0, 0.0, 1.0, 0.0, 0.0, 1.0, 0.0, 0.0, 1.0, 1.0, 0.0, 1.0, 1.0, 1.0, 1.0, 1.0, 0.0, 0.0, 0.0, 1.0, 1.0, 0.0, 0.0, 0.0, 1.0, 1.0, 1.0, 1.0, 0.0, 0.0, 0.0, 1.0, 1.0, 0.0, 0.0, 0.0, 1.0, 1.0, 1.0, 1.0, 0.0, 0.0, 0.0, 1.0, 1.0, 0.0, 0.0, 0.0, 1.0, 0.0, 1.0, 0.0, 0.0, 1.0, 0.0, 0.0, 1.0, 1.0, 0.0, 1.0, 1.0, 0.8996, 0.1339, 0.0, 0.0, 0.0, 0.1339, 1.0, 0.0, 0.0, 0.0, 0.8996, 0.1339, 1.0, 1.0, 0.8996, 0.1339, 0.8996, 1.0, 1.0, 1.0, 1.0, 0.0, 0.8996, 0.1339, 1.0, 1.0, 0.8996, 0.1339, 1.0, 0.0, 0.8996, 1.0, 0.8996, 0.1339, 1.0, 1.0, 0.0, 0.0, 1.0, 0.0, 0.8996, 0.1339, 0.0, 0.1339, 0.0, 0.0, 0.8996, 0.1339, 1.0, 0.0, 0.0, 0.0, 0.0, 1.0, 1.0, 0.0, 0.0, 1.0, 1.0, 1.0, 0.0, 1.0, 0.0, 0.0, 1.0, 0.0, 0.0, 1.0, 1.0, 0.0, 1.0, 1.0, 1.0, 0.0, 0.0, 0.0, 0.0, 1.0, 1.0, 0.0, 0.0, 1.0, 1.0, 1.0, 1.0, 1.0, 1.0, 0.0, 0.0, 0.0, 1.0, 1.0, 0.0, 0.0, 0.0, 1.0, 1.0, 1.0, 0.0, 1.0, 0.0, 0.0, 1.0, 1.0, 0.0, 0.0, 1.0, 0.0, 1.0, 1.0, 1.0, 0.0, 0.0, 0.0, 1.0, 1.0, 0.0, 0.0, 0.0, 1.0, 0.8996, 0.1339, 0.0, 0.0, 0.0, 0.1339, 1.0, 0.0, 0.0, 0.0, 0.8996, 0.1339, 1.0, 1.0, 0.8996, 0.1339, 0.8996, 1.0, 1.0, 1.0, 1.0, 0.0, 0.8996, 0.1339, 1.0, 1.0, 0.8996, 0.1339, 1.0, 0.0, 0.8996, 1.0, 0.8996, 0.1339, 1.0, 1.0, 0.0, 0.0, 1.0, 0.0, 0.8996, 0.1339, 0.0, 0.1339, 0.0, 0.0, 0.8996, 0.1339, 1.0, 0.0, 0.0, 0.0, 0.0, 1.0, 1.0, 0.0, 0.0, 1.0, 1.0, 1.0, 0.0, 1.0, 0.0, 0.0, 1.0, 0.0, 0.0, 1.0, 1.0, 0.0, 1.0, 1.0, 1.0, 0.0, 0.0, 0.0, 0.0, 1.0, 1.0, 0.0, 0.0, 1.0, 1.0, 1.0, 1.0, 1.0, 1.0, 0.0, 0.0, 0.0, 1.0, 1.0, 0.0, 0.0, 0.0, 1.0, 1.0, 1.0, 0.0, 1.0, 0.0, 0.0, 1.0, 1.0, 0.0, 0.0, 1.0, 0.0, 1.0, 1.0, 1.0, 0.0, 0.0, 0.0, 1.0, 1.0, 0.0, 0.0, 0.0, 1.0, 0.8996, 0.1339, 0.0, 0.0, 0.0, 0.1339, 1.0, 0.0, 0.0, 0.0, 0.8996, 0.1339, 1.0, 1.0, 0.8996, 0.1339, 0.8996, 1.0, 1.0, 1.0, 1.0, 0.0, 0.8996, 0.1339, 1.0, 1.0, 0.8996, 0.1339, 1.0, 0.0, 0.8996, 1.0, 0.8996, 0.1339, 1.0, 1.0, 0.0, 0.0, 1.0, 0.0, 0.8996, 0.1339, 0.0, 0.1339, 0.0, 0.0, 0.8996, 0.1339, 1.0, 0.0, 0.0, 0.0, 0.0, 1.0, 1.0, 0.0, 0.0, 1.0, 1.0, 1.0, 0.0, 1.0, 0.0, 0.0, 1.0, 0.0, 0.0, 1.0, 1.0, 0.0, 1.0, 1.0, 1.0, 0.0, 0.0, 0.0, 0.0, 1.0, 1.0, 0.0, 0.0, 1.0, 1.0, 1.0, 1.0, 1.0, 1.0, 0.0, 0.0, 0.0, 1.0, 1.0, 0.0, 0.0, 0.0, 1.0, 1.0, 1.0, 0.0, 1.0, 0.0, 0.0, 1.0, 1.0, 0.0, 0.0, 1.0, 0.0, 1.0, 1.0, 1.0, 0.0, 0.0, 0.0, 1.0, 1.0, 0.0, 0.0, 0.0, 1.0, 0.1004, 0.1339, 1.0, 0.0, 1.0, 0.1339, 0.0, 0.0, 1.0, 0.0, 0.1004, 0.1339, 0.0, 1.0, 0.1004, 0.1339, 0.1004, 1.0, 0.0, 1.0, 0.0, 0.0, 0.1004, 0.1339, 0.0, 1.0, 0.1004, 0.1339, 0.0, 0.0, 0.1004, 1.0, 0.1004, 0.1339, 0.0, 1.0, 1.0, 0.0, 0.0, 0.0, 0.1004, 0.1339, 1.0, 0.1339, 1.0, 0.0, 0.1004, 0.1339, 1.0, 0.0, 0.0, 0.0, 0.0, 1.0, 1.0, 0.0, 0.0, 1.0, 1.0, 1.0, 0.0, 1.0, 0.0, 0.0, 1.0, 0.0, 0.0, 1.0, 1.0, 0.0, 1.0, 1.0, 1.0, 1.0, 0.0, 1.0, 0.0, 0.0, 1.0, 1.0, 0.0, 0.0, 1.0, 0.0, 0.0, 1.0, 0.0, 0.0, 1.0, 0.0, 0.0, 1.0, 1.0, 0.0, 1.0, 1.0, 1.0, 0.0, 0.0, 0.0, 0.0, 1.0, 1.0, 0.0, 0.0, 1.0, 1.0, 1.0, 1.0, 1.0, 1.0, 0.0, 0.0, 0.0, 1.0, 1.0, 0.0, 0.0, 0.0, 1.0, 0.1004, 0.1339, 1.0, 0.0, 1.0, 0.1339, 0.0, 0.0, 1.0, 0.0, 0.1004, 0.1339, 0.0, 1.0, 0.1004, 0.1339, 0.1004, 1.0, 0.0, 1.0, 0.0, 0.0, 0.1004, 0.1339, 0.0, 1.0, 0.1004, 0.1339, 0.0, 0.0, 0.1004, 1.0, 0.1004, 0.1339, 0.0, 1.0, 1.0, 0.0, 0.0, 0.0, 0.1004, 0.1339, 1.0, 0.1339, 1.0, 0.0, 0.1004, 0.1339, 1.0, 0.0, 0.0, 0.0, 0.0, 1.0, 1.0, 0.0, 0.0, 1.0, 1.0, 1.0, 0.0, 1.0, 0.0, 0.0, 1.0, 0.0, 0.0, 1.0, 1.0, 0.0, 1.0, 1.0, 1.0, 1.0, 0.0, 1.0, 0.0, 0.0, 1.0, 1.0, 0.0, 0.0, 1.0, 0.0, 0.0, 1.0, 0.0, 0.0, 1.0, 0.0, 0.0, 1.0, 1.0, 0.0, 1.0, 1.0, 1.0, 0.0, 0.0, 0.0, 0.0, 1.0, 1.0, 0.0, 0.0, 1.0, 1.0, 1.0, 1.0, 1.0, 1.0, 0.0, 0.0, 0.0, 1.0, 1.0, 0.0, 0.0, 0.0, 1.0, 0.1004, 0.1339, 1.0, 0.0, 1.0, 0.1339, 0.0, 0.0, 1.0, 0.0, 0.1004, 0.1339, 0.0, 1.0, 0.1004, 0.1339, 0.1004, 1.0, 0.0, 1.0, 0.0, 0.0, 0.1004, 0.1339, 0.0, 1.0, 0.1004, 0.1339, 0.0, 0.0, 0.1004, 1.0, 0.1004, 0.1339, 0.0, 1.0, 1.0, 0.0, 0.0, 0.0, 0.1004, 0.1339, 1.0, 0.1339, 1.0, 0.0, 0.1004, 0.1339, 1.0, 0.0, 0.0, 0.0, 0.0, 1.0, 1.0, 0.0, 0.0, 1.0, 1.0, 1.0, 0.0, 1.0, 0.0, 0.0, 1.0, 0.0, 0.0, 1.0, 1.0, 0.0, 1.0, 1.0, 1.0, 1.0, 0.0, 1.0, 0.0, 0.0, 1.0, 1.0, 0.0, 0.0, 1.0, 0.0, 0.0, 1.0, 0.0, 0.0, 1.0, 0.0, 0.0, 1.0, 1.0, 0.0, 1.0, 1.0, 1.0, 0.0, 0.0, 0.0, 0.0, 1.0, 1.0, 0.0, 0.0, 1.0, 1.0, 1.0, 1.0, 1.0, 1.0, 0.0, 0.0, 0.0, 1.0, 1.0, 0.0, 0.0, 0.0, 1.0, 0.1004, 0.1339, 1.0, 0.0, 1.0, 0.1339, 0.0, 0.0, 1.0, 0.0, 0.1004, 0.1339, 0.0, 1.0, 0.1004, 0.1339, 0.1004, 1.0, 0.0, 1.0, 0.0, 0.0, 0.1004, 0.1339, 0.0, 1.0, 0.1004, 0.1339, 0.0, 0.0, 0.1004, 1.0, 0.1004, 0.1339, 0.0, 1.0, 1.0, 0.0, 0.0, 0.0, 0.1004, 0.1339, 1.0, 0.1339, 1.0, 0.0, 0.1004, 0.1339, 0.0, 1.0, 1.0, 0.0, 1.0, 1.0, 0.0, 1.0, 0.0, 0.0, 1.0, 0.0, 1.0, 0.0, 0.0, 1.0, 1.0, 1.0, 1.0, 0.0, 0.0, 0.0, 0.0, 1.0, 1.0, 0.0, 0.0, 0.0, 0.0, 1.0, 1.0, 0.0, 0.0, 1.0, 1.0, 1.0, 1.0, 1.0, 1.0, 0.0, 0.0, 0.0, 1.0, 1.0, 0.0, 0.0, 0.0, 1.0, 1.0, 1.0, 0.0, 1.0, 0.0, 0.0, 1.0, 1.0, 0.0, 0.0, 1.0, 0.0, 1.0, 1.0, 0.0, 0.0, 1.0, 0.0, 1.0, 1.0, 0.0, 1.0, 0.0, 0.0, 0.1004, 0.1339, 1.0, 0.0, 1.0, 0.1339, 0.0, 0.0, 1.0, 0.0, 0.1004, 0.1339, 0.0, 1.0, 0.1004, 0.1339, 0.1004, 1.0, 0.0, 1.0, 0.0, 0.0, 0.1004, 0.1339, 0.0, 1.0, 0.1004, 0.1339, 0.0, 0.0, 0.1004, 1.0, 0.1004, 0.1339, 0.0, 1.0, 1.0, 0.0, 0.0, 0.0, 0.1004, 0.1339, 1.0, 0.1339, 1.0, 0.0, 0.1004, 0.1339, 0.0, 1.0, 1.0, 0.0, 1.0, 1.0, 0.0, 1.0, 0.0, 0.0, 1.0, 0.0, 1.0, 0.0, 0.0, 1.0, 1.0, 1.0, 1.0, 0.0, 0.0, 0.0, 0.0, 1.0, 1.0, 0.0, 0.0, 0.0, 0.0, 1.0, 1.0, 0.0, 0.0, 1.0, 1.0, 1.0, 1.0, 1.0, 1.0, 0.0, 0.0, 0.0, 1.0, 1.0, 0.0, 0.0, 0.0, 1.0, 1.0, 1.0, 0.0, 1.0, 0.0, 0.0, 1.0, 1.0, 0.0, 0.0, 1.0, 0.0, 1.0, 1.0, 0.0, 0.0, 1.0, 0.0, 1.0, 1.0, 0.0, 1.0, 0.0, 0.0, 0.1004, 0.1339, 1.0, 0.0, 1.0, 0.1339, 0.0, 0.0, 1.0, 0.0, 0.1004, 0.1339, 0.0, 1.0, 0.1004, 0.1339, 0.1004, 1.0, 0.0, 1.0, 0.0, 0.0, 0.1004, 0.1339, 0.0, 1.0, 0.1004, 0.1339, 0.0, 0.0, 0.1004, 1.0, 0.1004, 0.1339, 0.0, 1.0, 1.0, 0.0, 0.0, 0.0, 0.1004, 0.1339, 1.0, 0.1339, 1.0, 0.0, 0.1004, 0.1339, 0.0, 1.0, 1.0, 0.0, 1.0, 1.0, 0.0, 1.0, 0.0, 0.0, 1.0, 0.0, 1.0, 0.0, 0.0, 1.0, 1.0, 1.0, 1.0, 0.0, 0.0, 0.0, 0.0, 1.0, 1.0, 0.0, 0.0, 0.0, 0.0, 1.0, 1.0, 0.0, 0.0, 1.0, 1.0, 1.0, 1.0, 1.0, 1.0, 0.0, 0.0, 0.0, 1.0, 1.0, 0.0, 0.0, 0.0, 1.0, 1.0, 1.0, 0.0, 1.0, 0.0, 0.0, 1.0, 1.0, 0.0, 0.0, 1.0, 0.0, 1.0, 1.0, 0.0, 0.0, 1.0, 0.0, 1.0, 1.0, 0.0, 1.0, 0.0, 0.0, 0.8996, 0.1339, 0.0, 0.0, 0.0, 0.1339, 1.0, 0.0, 0.0, 0.0, 0.8996, 0.1339, 1.0, 1.0, 0.8996, 0.1339, 0.8996, 1.0, 1.0, 1.0, 1.0, 0.0, 0.8996, 0.1339, 1.0, 1.0, 0.8996, 0.1339, 1.0, 0.0, 0.8996, 1.0, 0.8996, 0.1339, 1.0, 1.0, 0.0, 0.0, 1.0, 0.0, 0.8996, 0.1339, 0.0, 0.1339, 0.0, 0.0, 0.8996, 0.1339, 0.0, 1.0, 0.0, 0.0, 1.0, 0.0, 0.0, 1.0, 1.0, 0.0, 1.0, 1.0, 1.0, 0.0, 0.0, 0.0, 0.0, 1.0, 1.0, 0.0, 0.0, 1.0, 1.0, 1.0, 1.0, 1.0, 0.0, 1.0, 0.0, 0.0, 1.0, 1.0, 0.0, 0.0, 1.0, 0.0, 0.0, 1.0, 0.0, 0.0, 1.0, 0.0, 0.0, 1.0, 1.0, 0.0, 1.0, 1.0, 1.0, 0.0, 0.0, 0.0, 0.0, 1.0, 1.0, 0.0, 0.0, 1.0, 1.0, 1.0, 1.0, 1.0, 0.0, 1.0, 0.0, 0.0, 1.0, 1.0, 0.0, 0.0, 1.0, 0.0, 0.8996, 0.1339, 0.0, 0.0, 0.0, 0.1339, 1.0, 0.0, 0.0, 0.0, 0.8996, 0.1339, 1.0, 1.0, 0.8996, 0.1339, 0.8996, 1.0, 1.0, 1.0, 1.0, 0.0, 0.8996, 0.1339, 1.0, 1.0, 0.8996, 0.1339, 1.0, 0.0, 0.8996, 1.0, 0.8996, 0.1339, 1.0, 1.0, 0.0, 0.0, 1.0, 0.0, 0.8996, 0.1339, 0.0, 0.1339, 0.0, 0.0, 0.8996, 0.1339, 0.0, 1.0, 0.0, 0.0, 1.0, 0.0, 0.0, 1.0, 1.0, 0.0, 1.0, 1.0, 1.0, 0.0, 0.0, 0.0, 0.0, 1.0, 1.0, 0.0, 0.0, 1.0, 1.0, 1.0, 1.0, 1.0, 0.0, 1.0, 0.0, 0.0, 1.0, 1.0, 0.0, 0.0, 1.0, 0.0, 0.0, 1.0, 0.0, 0.0, 1.0, 0.0, 0.0, 1.0, 1.0, 0.0, 1.0, 1.0, 1.0, 0.0, 0.0, 0.0, 0.0, 1.0, 1.0, 0.0, 0.0, 1.0, 1.0, 1.0, 1.0, 1.0, 0.0, 1.0, 0.0, 0.0, 1.0, 1.0, 0.0, 0.0, 1.0, 0.0, 0.8996, 0.1339, 0.0, 0.0, 0.0, 0.1339, 1.0, 0.0, 0.0, 0.0, 0.8996, 0.1339, 1.0, 1.0, 0.8996, 0.1339, 0.8996, 1.0, 1.0, 1.0, 1.0, 0.0, 0.8996, 0.1339, 1.0, 1.0, 0.8996, 0.1339, 1.0, 0.0, 0.8996, 1.0, 0.8996, 0.1339, 1.0, 1.0, 0.0, 0.0, 1.0, 0.0, 0.8996, 0.1339, 0.0, 0.1339, 0.0, 0.0, 0.8996, 0.1339, 0.0, 1.0, 0.0, 0.0, 1.0, 0.0, 0.0, 1.0, 1.0, 0.0, 1.0, 1.0, 1.0, 0.0, 0.0, 0.0, 0.0, 1.0, 1.0, 0.0, 0.0, 1.0, 1.0, 1.0, 1.0, 1.0, 0.0, 1.0, 0.0, 0.0, 1.0, 1.0, 0.0, 0.0, 1.0, 0.0, 0.0, 1.0, 0.0, 0.0, 1.0, 0.0, 0.0, 1.0, 1.0, 0.0, 1.0, 1.0, 1.0, 0.0, 0.0, 0.0, 0.0, 1.0, 1.0, 0.0, 0.0, 1.0, 1.0, 1.0, 1.0, 1.0, 0.0, 1.0, 0.0, 0.0, 1.0, 1.0, 0.0, 0.0, 1.0, 0.0])
me_shape_9_indexedfaceset_028.materials.append(mat_plastic_chip)
me_shape_9_indexedfaceset_028.materials.append(mat_white_markings)
me_shape_9_indexedfaceset_028.materials.append(mat_metal_pins)
me_shape_9_indexedfaceset_028.update()

# ---- objects
ob_shape_9_indexedfaceset = bpy.data.objects.new('SHAPE_9_IndexedFaceSet', me_shape_9_indexedfaceset_028)

# ---- transforms, parenting, visibility, modifiers, constraints
ob_shape_9_indexedfaceset.location = (0.0, 0.0, 0.0)
ob_shape_9_indexedfaceset.scale = (2.54, 2.54, 2.54)
_m = ob_shape_9_indexedfaceset.modifiers.new('Bevel', 'BEVEL')
_m.segments = 3
_m = ob_shape_9_indexedfaceset.modifiers.new('Auto Smooth', 'NODES')
_m.node_group = ng_auto_smooth
_gi = [s.identifier for s in ng_auto_smooth.interface.items_tree if s.item_type == 'SOCKET' and s.in_out == 'INPUT']
_m[_gi[1]] = 0.5236  # Angle

# ---- collection membership
col_collection.objects.link(ob_shape_9_indexedfaceset)

# ---- scene / render settings (as saved in the file)
scene.frame_start = 1; scene.frame_end = 250; scene.frame_set(1)
scene.render.engine = 'BLENDER_EEVEE_NEXT'
scene.cycles.sampling_pattern = 'TABULATED_SOBOL'
scene.cycles.use_light_tree = False
scene.view_settings.view_transform = 'Filmic'
bpy.context.view_layer.update()

# ---- added for rendering (the .blend has no active camera and no usable light): camera, sun
cam_auto = bpy.data.cameras.new('AutoCamera')
cam_auto.lens = 50.0
cam_auto.sensor_width = 36.0
cam_auto.clip_end = 1000.0
ob_auto_camera = bpy.data.objects.new('AutoCamera', cam_auto)
scene.collection.objects.link(ob_auto_camera)
ob_auto_camera.location = (4.25681, -5.10818, 3.78795)
ob_auto_camera.rotation_euler = (1.09748, -7.21219e-08, 0.694738)
scene.camera = ob_auto_camera
light_auto_sun = bpy.data.lights.new('AutoSun', 'SUN')
light_auto_sun.energy = 3.0
light_auto_sun.angle = 0.0523599
ob_auto_sun = bpy.data.objects.new('AutoSun', light_auto_sun)
scene.collection.objects.link(ob_auto_sun)
ob_auto_sun.rotation_euler = (0.872665, 0.174533, 0.523599)
bpy.context.view_layer.update()
